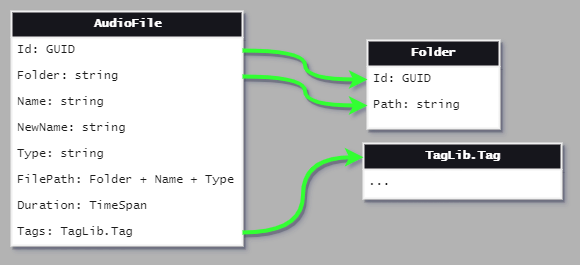

The diagram above was exported from draw.io. Its source (the exported page's mxGraphModel, read from the mxfile embedded in the PNG):
<mxGraphModel dx="780" dy="736" grid="1" gridSize="11" guides="1" tooltips="1" connect="1" arrows="1" fold="1" page="1" pageScale="1" pageWidth="413" pageHeight="583" background="#B3B3B3" math="0" shadow="1">
  <root>
    <mxCell id="0" />
    <mxCell id="1" parent="0" />
    <mxCell id="bIBIr8k2Gd0UJNx7G5eE-2" value="&lt;font color=&quot;#ffffff&quot;&gt;TagLib.Tag&lt;/font&gt;" style="swimlane;html=1;fontStyle=1;align=center;verticalAlign=middle;childLayout=stackLayout;horizontal=1;startSize=26;horizontalStack=0;resizeParent=1;resizeLast=0;collapsible=1;marginBottom=0;swimlaneFillColor=#ffffff;rounded=0;shadow=1;comic=0;labelBackgroundColor=none;strokeWidth=2;fontFamily=Lucida Console;fontSize=12;labelBorderColor=none;fontColor=#1A1A1A;fillColor=#18141D;" parent="1" vertex="1">
      <mxGeometry x="484" y="307" width="198" height="55" as="geometry" />
    </mxCell>
    <mxCell id="fCPB_capeiRJ-dfWPwtx-16" value="..." style="text;html=1;align=left;verticalAlign=middle;spacingLeft=4;spacingRight=4;overflow=hidden;rotatable=0;points=[[0,0.5],[1,0.5]];portConstraint=eastwest;labelBackgroundColor=none;labelBorderColor=none;fontColor=#1A1A1A;shadow=1;strokeWidth=2;fontFamily=Lucida Console;fontSize=12;rounded=0;" vertex="1" parent="bIBIr8k2Gd0UJNx7G5eE-2">
      <mxGeometry y="26" width="198" height="26" as="geometry" />
    </mxCell>
    <mxCell id="bIBIr8k2Gd0UJNx7G5eE-7" value="&lt;font color=&quot;#ffffff&quot; style=&quot;font-size: 12px;&quot;&gt;AudioFile&lt;br&gt;&lt;/font&gt;" style="swimlane;html=1;fontStyle=1;align=center;verticalAlign=middle;childLayout=stackLayout;horizontal=1;startSize=26;horizontalStack=0;resizeParent=1;resizeLast=0;collapsible=1;marginBottom=0;swimlaneFillColor=#ffffff;rounded=0;shadow=1;comic=0;labelBackgroundColor=none;strokeWidth=2;fontFamily=Lucida Console;fontSize=12;labelBorderColor=none;fontColor=#1A1A1A;fillColor=#18141D;" parent="1" vertex="1">
      <mxGeometry x="132" y="175" width="231" height="234" as="geometry" />
    </mxCell>
    <mxCell id="bIBIr8k2Gd0UJNx7G5eE-13" style="rounded=0;orthogonalLoop=1;jettySize=auto;html=1;exitX=1;exitY=0.5;exitDx=0;exitDy=0;labelBackgroundColor=none;labelBorderColor=none;strokeColor=#FFFFFF;fontColor=#FFFFFF;shadow=1;strokeWidth=2;verticalAlign=middle;align=center;fontFamily=Lucida Console;fontSize=12;elbow=vertical;edgeStyle=orthogonalEdgeStyle;curved=1;" parent="bIBIr8k2Gd0UJNx7G5eE-7" edge="1">
      <mxGeometry relative="1" as="geometry">
        <mxPoint x="132" y="91" as="sourcePoint" />
        <mxPoint x="132" y="91" as="targetPoint" />
      </mxGeometry>
    </mxCell>
    <mxCell id="bIBIr8k2Gd0UJNx7G5eE-8" value="Id: GUID" style="text;html=1;align=left;verticalAlign=middle;spacingLeft=4;spacingRight=4;overflow=hidden;rotatable=0;points=[[0,0.5],[1,0.5]];portConstraint=eastwest;labelBackgroundColor=none;labelBorderColor=none;fontColor=#1A1A1A;shadow=1;strokeWidth=2;fontFamily=Lucida Console;fontSize=12;rounded=0;" parent="bIBIr8k2Gd0UJNx7G5eE-7" vertex="1">
      <mxGeometry y="26" width="231" height="26" as="geometry" />
    </mxCell>
    <mxCell id="bIBIr8k2Gd0UJNx7G5eE-38" value="Folder: string" style="text;html=1;align=left;verticalAlign=middle;spacingLeft=4;spacingRight=4;overflow=hidden;rotatable=0;points=[[0,0.5],[1,0.5]];portConstraint=eastwest;labelBackgroundColor=none;labelBorderColor=none;fontColor=#1A1A1A;shadow=1;strokeWidth=2;fontFamily=Lucida Console;fontSize=12;rounded=0;" parent="bIBIr8k2Gd0UJNx7G5eE-7" vertex="1">
      <mxGeometry y="52" width="231" height="26" as="geometry" />
    </mxCell>
    <mxCell id="bIBIr8k2Gd0UJNx7G5eE-11" value="Name: string" style="text;html=1;align=left;verticalAlign=middle;spacingLeft=4;spacingRight=4;overflow=hidden;rotatable=0;points=[[0,0.5],[1,0.5]];portConstraint=eastwest;labelBackgroundColor=none;labelBorderColor=none;fontColor=#1A1A1A;shadow=1;strokeWidth=2;fontFamily=Lucida Console;fontSize=12;rounded=0;" parent="bIBIr8k2Gd0UJNx7G5eE-7" vertex="1">
      <mxGeometry y="78" width="231" height="26" as="geometry" />
    </mxCell>
    <mxCell id="bIBIr8k2Gd0UJNx7G5eE-39" value="NewName: string" style="text;html=1;align=left;verticalAlign=middle;spacingLeft=4;spacingRight=4;overflow=hidden;rotatable=0;points=[[0,0.5],[1,0.5]];portConstraint=eastwest;labelBackgroundColor=none;labelBorderColor=none;fontColor=#1A1A1A;shadow=1;strokeWidth=2;fontFamily=Lucida Console;fontSize=12;rounded=0;" parent="bIBIr8k2Gd0UJNx7G5eE-7" vertex="1">
      <mxGeometry y="104" width="231" height="26" as="geometry" />
    </mxCell>
    <mxCell id="78961159f06e98e8-24" value="Type: string" style="text;html=1;align=left;verticalAlign=middle;spacingLeft=4;spacingRight=4;overflow=hidden;rotatable=0;points=[[0,0.5],[1,0.5]];portConstraint=eastwest;labelBackgroundColor=none;labelBorderColor=none;fontColor=#1A1A1A;shadow=1;strokeWidth=2;fontFamily=Lucida Console;fontSize=12;rounded=0;" parent="bIBIr8k2Gd0UJNx7G5eE-7" vertex="1">
      <mxGeometry y="130" width="231" height="26" as="geometry" />
    </mxCell>
    <mxCell id="fCPB_capeiRJ-dfWPwtx-15" value="FilePath: Folder + Name + Type" style="text;html=1;align=left;verticalAlign=middle;spacingLeft=4;spacingRight=4;overflow=hidden;rotatable=0;points=[[0,0.5],[1,0.5]];portConstraint=eastwest;labelBackgroundColor=none;labelBorderColor=none;fontColor=#1A1A1A;shadow=1;strokeWidth=2;fontFamily=Lucida Console;fontSize=12;rounded=0;" vertex="1" parent="bIBIr8k2Gd0UJNx7G5eE-7">
      <mxGeometry y="156" width="231" height="26" as="geometry" />
    </mxCell>
    <mxCell id="3YCbu2bvrp5mn5JcyHGu-4" value="Duration: TimeSpan" style="text;html=1;align=left;verticalAlign=middle;spacingLeft=4;spacingRight=4;overflow=hidden;rotatable=0;points=[[0,0.5],[1,0.5]];portConstraint=eastwest;labelBackgroundColor=none;labelBorderColor=none;fontColor=#1A1A1A;shadow=1;strokeWidth=2;fontFamily=Lucida Console;fontSize=12;rounded=0;" parent="bIBIr8k2Gd0UJNx7G5eE-7" vertex="1">
      <mxGeometry y="182" width="231" height="26" as="geometry" />
    </mxCell>
    <mxCell id="bIBIr8k2Gd0UJNx7G5eE-9" value="Tags: TagLib.Tag" style="text;html=1;align=left;verticalAlign=middle;spacingLeft=4;spacingRight=4;overflow=hidden;rotatable=0;points=[[0,0.5],[1,0.5]];portConstraint=eastwest;labelBackgroundColor=none;labelBorderColor=none;fontColor=#1A1A1A;shadow=1;strokeWidth=2;fontFamily=Lucida Console;fontSize=12;rounded=0;" parent="bIBIr8k2Gd0UJNx7G5eE-7" vertex="1">
      <mxGeometry y="208" width="231" height="26" as="geometry" />
    </mxCell>
    <mxCell id="fCPB_capeiRJ-dfWPwtx-7" value="&lt;font color=&quot;#ffffff&quot;&gt;Folder&lt;br&gt;&lt;/font&gt;" style="swimlane;html=1;fontStyle=1;align=center;verticalAlign=middle;childLayout=stackLayout;horizontal=1;startSize=26;horizontalStack=0;resizeParent=1;resizeLast=0;collapsible=1;marginBottom=0;swimlaneFillColor=#ffffff;rounded=0;shadow=1;comic=0;labelBackgroundColor=none;strokeWidth=2;fontFamily=Lucida Console;fontSize=12;labelBorderColor=none;fontColor=#1A1A1A;fillColor=#18141D;" vertex="1" parent="1">
      <mxGeometry x="488" y="204" width="132" height="88" as="geometry" />
    </mxCell>
    <mxCell id="fCPB_capeiRJ-dfWPwtx-8" value="Id: GUID" style="text;html=1;align=left;verticalAlign=middle;spacingLeft=4;spacingRight=4;overflow=hidden;rotatable=0;points=[[0,0.5],[1,0.5]];portConstraint=eastwest;labelBackgroundColor=none;labelBorderColor=none;fontColor=#1A1A1A;shadow=1;strokeWidth=2;fontFamily=Lucida Console;fontSize=12;rounded=0;" vertex="1" parent="fCPB_capeiRJ-dfWPwtx-7">
      <mxGeometry y="26" width="132" height="26" as="geometry" />
    </mxCell>
    <mxCell id="fCPB_capeiRJ-dfWPwtx-9" value="Path: string" style="text;html=1;align=left;verticalAlign=middle;spacingLeft=4;spacingRight=4;overflow=hidden;rotatable=0;points=[[0,0.5],[1,0.5]];portConstraint=eastwest;labelBackgroundColor=none;labelBorderColor=none;fontColor=#1A1A1A;shadow=1;strokeWidth=2;fontFamily=Lucida Console;fontSize=12;rounded=0;" vertex="1" parent="fCPB_capeiRJ-dfWPwtx-7">
      <mxGeometry y="52" width="132" height="26" as="geometry" />
    </mxCell>
    <mxCell id="fCPB_capeiRJ-dfWPwtx-12" style="edgeStyle=orthogonalEdgeStyle;rounded=0;orthogonalLoop=1;jettySize=auto;html=1;exitX=1;exitY=0.5;exitDx=0;exitDy=0;entryX=0;entryY=0.5;entryDx=0;entryDy=0;shadow=1;strokeColor=#33FF33;strokeWidth=4;curved=1;" edge="1" parent="1" source="bIBIr8k2Gd0UJNx7G5eE-38" target="fCPB_capeiRJ-dfWPwtx-9">
      <mxGeometry relative="1" as="geometry" />
    </mxCell>
    <mxCell id="fCPB_capeiRJ-dfWPwtx-14" style="edgeStyle=orthogonalEdgeStyle;rounded=0;orthogonalLoop=1;jettySize=auto;html=1;exitX=1;exitY=0.5;exitDx=0;exitDy=0;entryX=0;entryY=0.25;entryDx=0;entryDy=0;shadow=1;strokeColor=#33FF33;strokeWidth=4;curved=1;" edge="1" parent="1" source="bIBIr8k2Gd0UJNx7G5eE-9" target="bIBIr8k2Gd0UJNx7G5eE-2">
      <mxGeometry relative="1" as="geometry" />
    </mxCell>
    <mxCell id="fCPB_capeiRJ-dfWPwtx-13" style="edgeStyle=orthogonalEdgeStyle;rounded=0;orthogonalLoop=1;jettySize=auto;html=1;exitX=1;exitY=0.5;exitDx=0;exitDy=0;shadow=1;strokeColor=#33FF33;strokeWidth=4;curved=1;entryX=0;entryY=0.5;entryDx=0;entryDy=0;" edge="1" parent="1" source="bIBIr8k2Gd0UJNx7G5eE-8" target="fCPB_capeiRJ-dfWPwtx-8">
      <mxGeometry relative="1" as="geometry">
        <mxPoint x="440" y="193" as="targetPoint" />
      </mxGeometry>
    </mxCell>
  </root>
</mxGraphModel>